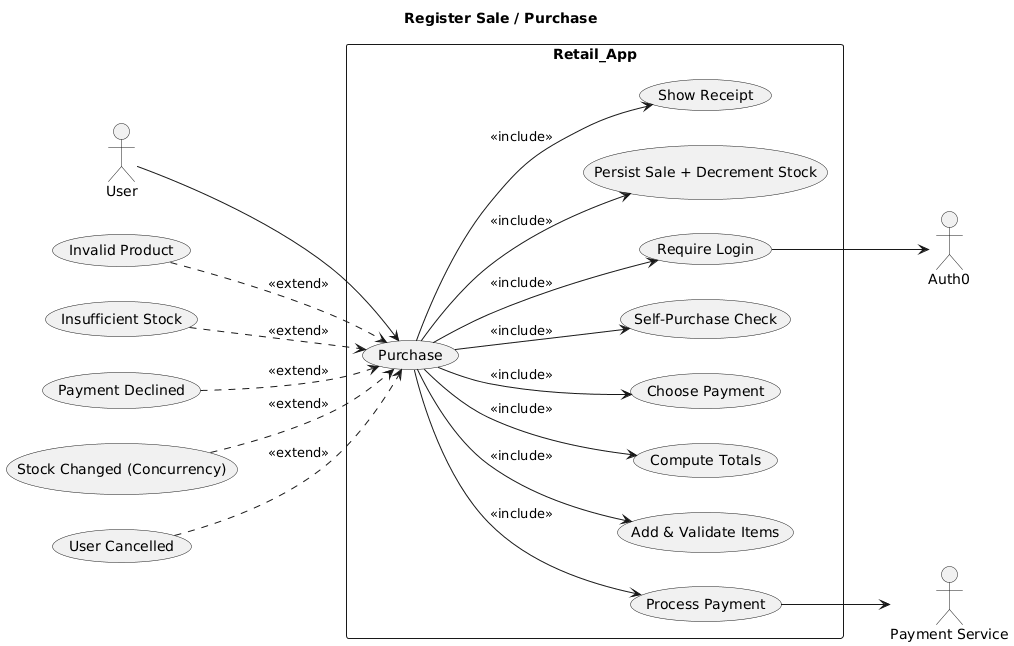

The diagram above was rendered by PlantUML. Its source (embedded in the PNG):
@startuml
skinparam Shadowing false
left to right direction
title Register Sale / Purchase 

actor "User" as U
actor "Payment Service" as Pay
actor "Auth0" as Auth

rectangle "Retail_App" {
  usecase "Purchase" as UC_Purchase
  usecase "Require Login" as UC_Login
  usecase "Add & Validate Items" as UC_Validate
  usecase "Compute Totals" as UC_Totals
  usecase "Choose Payment" as UC_Choose
  usecase "Self-Purchase Check" as UC_Self
  usecase "Process Payment" as UC_Pay
  usecase "Persist Sale + Decrement Stock" as UC_Save
  usecase "Show Receipt" as UC_Receipt
}

U --> UC_Purchase
UC_Purchase --> UC_Login : <<include>>
UC_Login --> Auth

UC_Purchase --> UC_Validate : <<include>>
UC_Purchase --> UC_Totals   : <<include>>
UC_Purchase --> UC_Choose   : <<include>>
UC_Purchase --> UC_Self     : <<include>>
UC_Purchase --> UC_Pay      : <<include>>
UC_Pay --> Pay
UC_Purchase --> UC_Save     : <<include>>
UC_Purchase --> UC_Receipt  : <<include>>

' Key alternates (kept minimal)
usecase "Invalid Product" as A1
usecase "Insufficient Stock" as A2
usecase "Payment Declined" as A4
usecase "Stock Changed (Concurrency)" as A5
usecase "User Cancelled" as A6

A1 ..> UC_Purchase : <<extend>>
A2 ..> UC_Purchase : <<extend>>
A4 ..> UC_Purchase : <<extend>>
A5 ..> UC_Purchase : <<extend>>
A6 ..> UC_Purchase : <<extend>>
@enduml